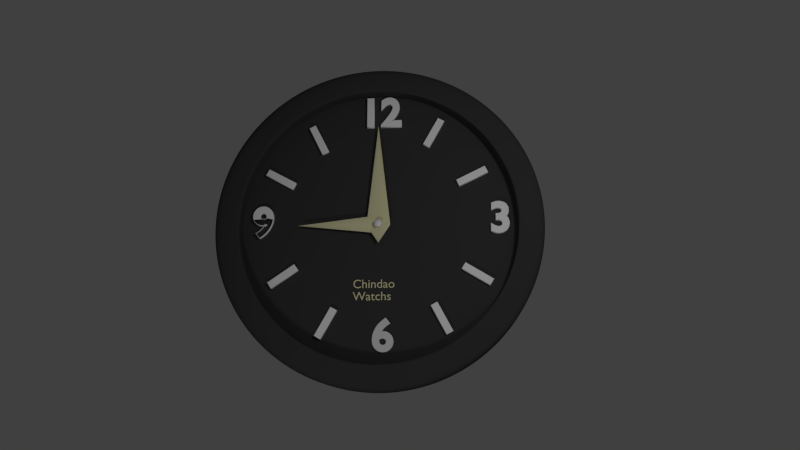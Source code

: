 # Source: Watch.blend  (saved by Blender 2.59.3; exported with 4.5.12 LTS)
import bpy
from mathutils import Matrix  # noqa: F401  (used for matrix-valued properties, if any)

bpy.ops.wm.read_factory_settings(use_empty=True)
scene = bpy.context.scene
scene.name = 'Scene'

# ---- collections
col_collection_1 = bpy.data.collections.new('Collection 1'); scene.collection.children.link(col_collection_1)

# ---- materials (node trees are filled in below, after node groups)
mat_material_001 = bpy.data.materials.new('Material.001')
mat_material_001.alpha_threshold = 0.0
mat_material_001.use_transparent_shadow = False
mat_material_001.diffuse_color = (0.04955, 0.04955, 0.04955, 1.0)
mat_material_001.roughness = 0.5
mat_material_001.line_color = (0.0, 0.0, 0.0, 1.0)
mat_material = bpy.data.materials.new('Material')
mat_material.alpha_threshold = 0.0
mat_material.use_transparent_shadow = False
mat_material.diffuse_color = (1.0, 1.0, 1.0, 1.0)
mat_material.roughness = 0.5
mat_material.line_color = (0.0, 0.0, 0.0, 1.0)
mat_material_003 = bpy.data.materials.new('Material.003')
mat_material_003.alpha_threshold = 0.0
mat_material_003.use_transparent_shadow = False
mat_material_003.diffuse_color = (0.8, 0.7596, 0.4651, 1.0)
mat_material_003.roughness = 0.5
mat_material_003.specular_intensity = 0.5222
mat_material_003.line_color = (0.0, 0.0, 0.0, 1.0)
mat_material_002 = bpy.data.materials.new('Material.002')
mat_material_002.alpha_threshold = 0.0
mat_material_002.use_transparent_shadow = False
mat_material_002.roughness = 0.5
mat_material_002.line_color = (0.0, 0.0, 0.0, 1.0)
mat_material_004 = bpy.data.materials.new('Material.004')
mat_material_004.alpha_threshold = 0.0
mat_material_004.use_transparent_shadow = False
mat_material_004.diffuse_color = (0.6, 0.01559, 0.007946, 1.0)
mat_material_004.roughness = 0.5
mat_material_004.line_color = (0.0, 0.0, 0.0, 1.0)

# ---- material node trees

# ---- world
world_world = bpy.data.worlds.new('World'); scene.world = world_world
world_world.color = (0.05088, 0.05088, 0.05088)
world_world.use_sun_shadow = False
world_world.sun_shadow_jitter_overblur = 0.0
world_world.cycles.sampling_method = 'MANUAL'
world_world.cycles.sample_map_resolution = 256

# ---- cameras
cam_camera = bpy.data.cameras.new('Camera')
cam_camera.clip_end = 100.0
cam_camera.lens = 35.0
cam_camera.ortho_scale = 7.314
cam_camera.dof.focus_distance = 0.0
cam_camera.dof.aperture_fstop = 128.0

# ---- lights
light_lamp_001 = bpy.data.lights.new('Lamp.001', 'AREA')
light_lamp_001.transmission_factor = 0.0
light_lamp_001.cutoff_distance = 30.0
light_lamp_001.energy = 78.54
light_lamp_001.shadow_buffer_clip_start = 1.001
light_lamp_001.shadow_soft_size = 1.0
light_lamp_001.shadow_maximum_resolution = 0.006
light_lamp_001.use_absolute_resolution = True
light_lamp_001.size = 1.0
light_lamp_001.size_y = 1.0
light_lamp_001.cycles.use_multiple_importance_sampling = False
light_lamp = bpy.data.lights.new('Lamp', 'AREA')
light_lamp.transmission_factor = 0.0
light_lamp.cutoff_distance = 30.0
light_lamp.energy = 78.54
light_lamp.shadow_buffer_clip_start = 1.001
light_lamp.shadow_soft_size = 1.0
light_lamp.shadow_maximum_resolution = 0.006
light_lamp.use_absolute_resolution = True
light_lamp.size = 1.0
light_lamp.size_y = 1.0
light_lamp.cycles.use_multiple_importance_sampling = False

# ---- meshes
me_circle = bpy.data.meshes.new('Circle')
me_circle.from_pydata([(0.0, 1.0, 0.0), (0.1951, 0.9808, 0.0), (0.3827, 0.9239, 0.0), (0.5556, 0.8315, 0.0), (0.7071, 0.7071, 0.0), (0.8315, 0.5556, 0.0), (0.9239, 0.3827, 0.0), (0.9808, 0.1951, 0.0), (1.0, 7.55e-08, 0.0), (0.9808, -0.1951, 0.0), (0.9239, -0.3827, 0.0), (0.8315, -0.5556, 0.0), (0.7071, -0.7071, 0.0), (0.5556, -0.8315, 0.0), (0.3827, -0.9239, 0.0), (0.1951, -0.9808, 0.0), (-3.258e-07, -1.0, 0.0), (-0.1951, -0.9808, 0.0), (-0.3827, -0.9239, 0.0), (-0.5556, -0.8315, 0.0), (-0.7071, -0.7071, 0.0), (-0.8315, -0.5556, 0.0), (-0.9239, -0.3827, 0.0), (-0.9808, -0.1951, 0.0), (-1.0, 9.656e-07, 0.0), (-0.9808, 0.1951, 0.0), (-0.9239, 0.3827, 0.0), (-0.8315, 0.5556, 0.0), (-0.7071, 0.7071, 0.0), (-0.5556, 0.8315, 0.0), (-0.3827, 0.9239, 0.0), (-0.1951, 0.9808, 0.0), (-0.1643, 0.8259, 0.0), (-0.3223, 0.778, 0.0), (-0.4678, 0.7002, 0.0), (-0.5955, 0.5955, 0.0), (-0.7002, 0.4678, 0.0), (-0.778, 0.3223, 0.0), (-0.8259, 0.1643, 0.0), (-0.8421, 8.602e-07, 0.0), (-0.8259, -0.1643, 0.0), (-0.778, -0.3223, 0.0), (-0.7002, -0.4678, 0.0), (-0.5955, -0.5955, 0.0), (-0.4678, -0.7002, 0.0), (-0.3223, -0.778, 0.0), (-0.1643, -0.8259, 0.0), (-2.481e-07, -0.8421, 0.0), (0.1643, -0.8259, 0.0), (0.3223, -0.778, 0.0), (0.4678, -0.7002, 0.0), (0.5955, -0.5955, 0.0), (0.7002, -0.4678, 0.0), (0.778, -0.3223, 0.0), (0.8259, -0.1643, 0.0), (0.8421, 1.106e-07, 0.0), (0.8259, 0.1643, 0.0), (0.778, 0.3223, 0.0), (0.7002, 0.4678, 0.0), (0.5955, 0.5955, 0.0), (0.4678, 0.7002, 0.0), (0.3223, 0.778, 0.0), (0.1643, 0.8259, 0.0), (2.632e-08, 0.8421, 0.0), (2.632e-08, 0.8421, -0.08628), (0.1643, 0.8259, -0.08628), (0.3223, 0.778, -0.08628), (0.4678, 0.7002, -0.08628), (0.5955, 0.5955, -0.08628), (0.7002, 0.4678, -0.08628), (0.778, 0.3223, -0.08628), (0.8259, 0.1643, -0.08628), (0.8421, 1.106e-07, -0.08628), (0.8259, -0.1643, -0.08628), (0.778, -0.3223, -0.08628), (0.7002, -0.4678, -0.08628), (0.5955, -0.5955, -0.08628), (0.4678, -0.7002, -0.08628), (0.3223, -0.778, -0.08628), (0.1643, -0.8259, -0.08628), (-2.481e-07, -0.8421, -0.08628), (-0.1643, -0.8259, -0.08628), (-0.3223, -0.778, -0.08628), (-0.4678, -0.7002, -0.08628), (-0.5955, -0.5955, -0.08628), (-0.7002, -0.4678, -0.08628), (-0.778, -0.3223, -0.08628), (-0.8259, -0.1643, -0.08628), (-0.8421, 8.602e-07, -0.08628), (-0.8259, 0.1643, -0.08628), (-0.778, 0.3223, -0.08628), (-0.7002, 0.4678, -0.08628), (-0.5955, 0.5955, -0.08628), (-0.4678, 0.7002, -0.08628), (-0.3223, 0.778, -0.08628), (-0.1643, 0.8259, -0.08628), (0.0, 1.0, -0.2268), (-0.1951, 0.9808, -0.2268), (-0.3827, 0.9239, -0.2268), (-0.5556, 0.8315, -0.2268), (-0.7071, 0.7071, -0.2268), (-0.8315, 0.5556, -0.2268), (-0.9239, 0.3827, -0.2268), (-0.9808, 0.1951, -0.2268), (-1.0, 9.656e-07, -0.2268), (-0.9808, -0.1951, -0.2268), (-0.9239, -0.3827, -0.2268), (-0.8315, -0.5556, -0.2268), (-0.7071, -0.7071, -0.2268), (-0.5556, -0.8315, -0.2268), (-0.3827, -0.9239, -0.2268), (-0.1951, -0.9808, -0.2268), (-3.258e-07, -1.0, -0.2268), (0.1951, -0.9808, -0.2268), (0.3827, -0.9239, -0.2268), (0.5556, -0.8315, -0.2268), (0.7071, -0.7071, -0.2268), (0.8315, -0.5556, -0.2268), (0.9239, -0.3827, -0.2268), (0.9808, -0.1951, -0.2268), (1.0, 7.55e-08, -0.2268), (0.9808, 0.1951, -0.2268), (0.9239, 0.3827, -0.2268), (0.8315, 0.5556, -0.2268), (0.7071, 0.7071, -0.2268), (0.5556, 0.8315, -0.2268), (0.3827, 0.9239, -0.2268), (0.1951, 0.9808, -0.2268), (1.187e-07, 2.85e-07, -0.2268), (2.461e-08, 0.8524, 0.0), (-0.1663, 0.836, 0.0), (-0.3262, 0.7875, 0.0), (-0.4736, 0.7087, 0.0), (-0.6027, 0.6027, 0.0), (-0.7087, 0.4736, 0.0), (-0.7875, 0.3262, 0.0), (-0.836, 0.1663, 0.0), (-0.8524, 8.671e-07, 0.0), (-0.836, -0.1663, 0.0), (-0.7875, -0.3262, 0.0), (-0.7087, -0.4736, 0.0), (-0.6027, -0.6027, 0.0), (-0.4736, -0.7087, 0.0), (-0.3262, -0.7875, 0.0), (-0.1663, -0.836, 0.0), (-2.531e-07, -0.8524, 0.0), (0.1663, -0.836, 0.0), (0.3262, -0.7875, 0.0), (0.4736, -0.7087, 0.0), (0.6027, -0.6027, 0.0), (0.7087, -0.4736, 0.0), (0.7875, -0.3262, 0.0), (0.836, -0.1663, 0.0), (0.8524, 1.083e-07, 0.0), (0.836, 0.1663, 0.0), (0.7875, 0.3262, 0.0), (0.7087, 0.4736, 0.0), (0.6027, 0.6027, 0.0), (0.4736, 0.7087, 0.0), (0.3262, 0.7875, 0.0), (0.1663, 0.836, 0.0), (-0.1951, 0.9808, -0.05311), (0.0, 1.0, -0.05311), (-0.3827, 0.9239, -0.05311), (-0.5556, 0.8315, -0.05311), (-0.7071, 0.7071, -0.05311), (-0.8315, 0.5556, -0.05311), (-0.9239, 0.3827, -0.05311), (-0.9808, 0.1951, -0.05311), (-1.0, 9.656e-07, -0.05311), (-0.9808, -0.1951, -0.05311), (-0.9239, -0.3827, -0.05311), (-0.8315, -0.5556, -0.05311), (-0.7071, -0.7071, -0.05311), (-0.5556, -0.8315, -0.05311), (-0.3827, -0.9239, -0.05311), (-0.1951, -0.9808, -0.05311), (-3.258e-07, -1.0, -0.05311), (0.1951, -0.9808, -0.05311), (0.3827, -0.9239, -0.05311), (0.5556, -0.8315, -0.05311), (0.7071, -0.7071, -0.05311), (0.8315, -0.5556, -0.05311), (0.9239, -0.3827, -0.05311), (0.9808, -0.1951, -0.05311), (1.0, 7.55e-08, -0.05311), (0.9808, 0.1951, -0.05311), (0.9239, 0.3827, -0.05311), (0.8315, 0.5556, -0.05311), (0.7071, 0.7071, -0.05311), (0.5556, 0.8315, -0.05311), (0.3827, 0.9239, -0.05311), (0.1951, 0.9808, -0.05311), (-0.1951, 0.9808, -0.1669), (0.0, 1.0, -0.1669), (-0.3827, 0.9239, -0.1669), (-0.5556, 0.8315, -0.1669), (-0.7071, 0.7071, -0.1669), (-0.8315, 0.5556, -0.1669), (-0.9239, 0.3827, -0.1669), (-0.9808, 0.1951, -0.1669), (-1.0, 9.656e-07, -0.1669), (-0.9808, -0.1951, -0.1669), (-0.9239, -0.3827, -0.1669), (-0.8315, -0.5556, -0.1669), (-0.7071, -0.7071, -0.1669), (-0.5556, -0.8315, -0.1669), (-0.3827, -0.9239, -0.1669), (-0.1951, -0.9808, -0.1669), (-3.258e-07, -1.0, -0.1669), (0.1951, -0.9808, -0.1669), (0.3827, -0.9239, -0.1669), (0.5556, -0.8315, -0.1669), (0.7071, -0.7071, -0.1669), (0.8315, -0.5556, -0.1669), (0.9239, -0.3827, -0.1669), (0.9808, -0.1951, -0.1669), (1.0, 7.55e-08, -0.1669), (0.9808, 0.1951, -0.1669), (0.9239, 0.3827, -0.1669), (0.8315, 0.5556, -0.1669), (0.7071, 0.7071, -0.1669), (0.5556, 0.8315, -0.1669), (0.3827, 0.9239, -0.1669), (0.1951, 0.9808, -0.1669), (0.1643, 0.8259, -0.08185), (2.632e-08, 0.8421, -0.08185), (0.3223, 0.778, -0.08185), (0.4678, 0.7002, -0.08185), (0.5955, 0.5955, -0.08185), (0.7002, 0.4678, -0.08185), (0.778, 0.3223, -0.08185), (0.8259, 0.1643, -0.08185), (0.8421, 1.106e-07, -0.08185), (0.8259, -0.1643, -0.08185), (0.778, -0.3223, -0.08185), (0.7002, -0.4678, -0.08185), (0.5955, -0.5955, -0.08185), (0.4678, -0.7002, -0.08185), (0.3223, -0.778, -0.08185), (0.1643, -0.8259, -0.08185), (-2.481e-07, -0.8421, -0.08185), (-0.1643, -0.8259, -0.08185), (-0.3223, -0.778, -0.08185), (-0.4678, -0.7002, -0.08185), (-0.5955, -0.5955, -0.08185), (-0.7002, -0.4678, -0.08185), (-0.778, -0.3223, -0.08185), (-0.8259, -0.1643, -0.08185), (-0.8421, 8.602e-07, -0.08185), (-0.8259, 0.1643, -0.08185), (-0.778, 0.3223, -0.08185), (-0.7002, 0.4678, -0.08185), (-0.5955, 0.5955, -0.08185), (-0.4678, 0.7002, -0.08185), (-0.3223, 0.778, -0.08185), (-0.1643, 0.8259, -0.08185), (0.1643, 0.8259, -0.02807), (2.632e-08, 0.8421, -0.02807), (0.3223, 0.778, -0.02807), (0.4678, 0.7002, -0.02807), (0.5955, 0.5955, -0.02807), (0.7002, 0.4678, -0.02807), (0.778, 0.3223, -0.02807), (0.8259, 0.1643, -0.02807), (0.8421, 1.106e-07, -0.02807), (0.8259, -0.1643, -0.02807), (0.778, -0.3223, -0.02807), (0.7002, -0.4678, -0.02807), (0.5955, -0.5955, -0.02807), (0.4678, -0.7002, -0.02807), (0.3223, -0.778, -0.02807), (0.1643, -0.8259, -0.02807), (-2.481e-07, -0.8421, -0.02807), (-0.1643, -0.8259, -0.02807), (-0.3223, -0.778, -0.02807), (-0.4678, -0.7002, -0.02807), (-0.5955, -0.5955, -0.02807), (-0.7002, -0.4678, -0.02807), (-0.778, -0.3223, -0.02807), (-0.8259, -0.1643, -0.02807), (-0.8421, 8.602e-07, -0.02807), (-0.8259, 0.1643, -0.02807), (-0.778, 0.3223, -0.02807), (-0.7002, 0.4678, -0.02807), (-0.5955, 0.5955, -0.02807), (-0.4678, 0.7002, -0.02807), (-0.3223, 0.778, -0.02807), (-0.1643, 0.8259, -0.02807)], [], [(127, 128, 96), (126, 128, 127), (126, 125, 128), (124, 128, 125), (124, 123, 128), (123, 122, 128), (122, 121, 128), (121, 120, 128), (119, 128, 120), (118, 128, 119), (118, 117, 128), (116, 128, 117), (116, 115, 128), (115, 114, 128), (114, 113, 128), (113, 112, 128), (111, 128, 112), (111, 110, 128), (110, 109, 128), (109, 108, 128), (108, 107, 128), (107, 106, 128), (106, 105, 128), (105, 104, 128), (104, 103, 128), (103, 102, 128), (102, 101, 128), (101, 100, 128), (99, 128, 100), (99, 98, 128), (98, 97, 128), (96, 128, 97), (63, 129, 130, 32), (129, 0, 31, 130), (30, 131, 130, 31), (131, 33, 32, 130), (29, 132, 131, 30), (132, 34, 33, 131), (28, 133, 132, 29), (133, 35, 34, 132), (27, 134, 133, 28), (134, 36, 35, 133), (26, 135, 134, 27), (135, 37, 36, 134), (25, 136, 135, 26), (136, 38, 37, 135), (24, 137, 136, 25), (137, 39, 38, 136), (23, 138, 137, 24), (138, 40, 39, 137), (22, 139, 138, 23), (139, 41, 40, 138), (21, 140, 139, 22), (140, 42, 41, 139), (20, 141, 140, 21), (141, 43, 42, 140), (19, 142, 141, 20), (142, 44, 43, 141), (18, 143, 142, 19), (143, 45, 44, 142), (17, 144, 143, 18), (144, 46, 45, 143), (16, 145, 144, 17), (145, 47, 46, 144), (15, 146, 145, 16), (146, 48, 47, 145), (14, 147, 146, 15), (147, 49, 48, 146), (13, 148, 147, 14), (148, 50, 49, 147), (12, 149, 148, 13), (149, 51, 50, 148), (11, 150, 149, 12), (150, 52, 51, 149), (10, 151, 150, 11), (151, 53, 52, 150), (9, 152, 151, 10), (152, 54, 53, 151), (8, 153, 152, 9), (153, 55, 54, 152), (7, 154, 153, 8), (154, 56, 55, 153), (6, 155, 154, 7), (155, 57, 56, 154), (5, 156, 155, 6), (156, 58, 57, 155), (4, 157, 156, 5), (157, 59, 58, 156), (3, 158, 157, 4), (158, 60, 59, 157), (2, 159, 158, 3), (159, 61, 60, 158), (1, 160, 159, 2), (160, 62, 61, 159), (0, 129, 160, 1), (129, 63, 62, 160), (0, 162, 161, 31), (31, 161, 163, 30), (30, 163, 164, 29), (29, 164, 165, 28), (28, 165, 166, 27), (27, 166, 167, 26), (26, 167, 168, 25), (25, 168, 169, 24), (24, 169, 170, 23), (23, 170, 171, 22), (22, 171, 172, 21), (21, 172, 173, 20), (20, 173, 174, 19), (19, 174, 175, 18), (18, 175, 176, 17), (17, 176, 177, 16), (16, 177, 178, 15), (15, 178, 179, 14), (14, 179, 180, 13), (13, 180, 181, 12), (12, 181, 182, 11), (11, 182, 183, 10), (10, 183, 184, 9), (9, 184, 185, 8), (8, 185, 186, 7), (7, 186, 187, 6), (6, 187, 188, 5), (5, 188, 189, 4), (4, 189, 190, 3), (3, 190, 191, 2), (2, 191, 192, 1), (162, 0, 1, 192), (162, 194, 193, 161), (194, 96, 97, 193), (161, 193, 195, 163), (193, 97, 98, 195), (163, 195, 196, 164), (195, 98, 99, 196), (164, 196, 197, 165), (196, 99, 100, 197), (165, 197, 198, 166), (197, 100, 101, 198), (166, 198, 199, 167), (198, 101, 102, 199), (167, 199, 200, 168), (199, 102, 103, 200), (168, 200, 201, 169), (200, 103, 104, 201), (169, 201, 202, 170), (201, 104, 105, 202), (170, 202, 203, 171), (202, 105, 106, 203), (171, 203, 204, 172), (203, 106, 107, 204), (172, 204, 205, 173), (204, 107, 108, 205), (173, 205, 206, 174), (205, 108, 109, 206), (174, 206, 207, 175), (206, 109, 110, 207), (175, 207, 208, 176), (207, 110, 111, 208), (176, 208, 209, 177), (208, 111, 112, 209), (177, 209, 210, 178), (209, 112, 113, 210), (178, 210, 211, 179), (210, 113, 114, 211), (179, 211, 212, 180), (211, 114, 115, 212), (180, 212, 213, 181), (212, 115, 116, 213), (181, 213, 214, 182), (213, 116, 117, 214), (182, 214, 215, 183), (214, 117, 118, 215), (183, 215, 216, 184), (215, 118, 119, 216), (184, 216, 217, 185), (216, 119, 120, 217), (185, 217, 218, 186), (217, 120, 121, 218), (186, 218, 219, 187), (218, 121, 122, 219), (187, 219, 220, 188), (219, 122, 123, 220), (188, 220, 221, 189), (220, 123, 124, 221), (189, 221, 222, 190), (221, 124, 125, 222), (190, 222, 223, 191), (222, 125, 126, 223), (191, 223, 224, 192), (223, 126, 127, 224), (96, 194, 224, 127), (194, 162, 192, 224), (226, 64, 65, 225), (225, 65, 66, 227), (227, 66, 67, 228), (228, 67, 68, 229), (229, 68, 69, 230), (230, 69, 70, 231), (231, 70, 71, 232), (232, 71, 72, 233), (233, 72, 73, 234), (234, 73, 74, 235), (235, 74, 75, 236), (236, 75, 76, 237), (237, 76, 77, 238), (238, 77, 78, 239), (239, 78, 79, 240), (240, 79, 80, 241), (241, 80, 81, 242), (242, 81, 82, 243), (243, 82, 83, 244), (244, 83, 84, 245), (245, 84, 85, 246), (246, 85, 86, 247), (247, 86, 87, 248), (248, 87, 88, 249), (249, 88, 89, 250), (250, 89, 90, 251), (251, 90, 91, 252), (252, 91, 92, 253), (253, 92, 93, 254), (254, 93, 94, 255), (255, 94, 95, 256), (256, 95, 64, 226), (63, 258, 257, 62), (258, 226, 225, 257), (62, 257, 259, 61), (257, 225, 227, 259), (61, 259, 260, 60), (259, 227, 228, 260), (60, 260, 261, 59), (260, 228, 229, 261), (59, 261, 262, 58), (261, 229, 230, 262), (58, 262, 263, 57), (262, 230, 231, 263), (57, 263, 264, 56), (263, 231, 232, 264), (56, 264, 265, 55), (264, 232, 233, 265), (55, 265, 266, 54), (265, 233, 234, 266), (54, 266, 267, 53), (266, 234, 235, 267), (53, 267, 268, 52), (267, 235, 236, 268), (52, 268, 269, 51), (268, 236, 237, 269), (51, 269, 270, 50), (269, 237, 238, 270), (50, 270, 271, 49), (270, 238, 239, 271), (49, 271, 272, 48), (271, 239, 240, 272), (48, 272, 273, 47), (272, 240, 241, 273), (47, 273, 274, 46), (273, 241, 242, 274), (46, 274, 275, 45), (274, 242, 243, 275), (45, 275, 276, 44), (275, 243, 244, 276), (44, 276, 277, 43), (276, 244, 245, 277), (43, 277, 278, 42), (277, 245, 246, 278), (42, 278, 279, 41), (278, 246, 247, 279), (41, 279, 280, 40), (279, 247, 248, 280), (40, 280, 281, 39), (280, 248, 249, 281), (39, 281, 282, 38), (281, 249, 250, 282), (38, 282, 283, 37), (282, 250, 251, 283), (37, 283, 284, 36), (283, 251, 252, 284), (36, 284, 285, 35), (284, 252, 253, 285), (35, 285, 286, 34), (285, 253, 254, 286), (34, 286, 287, 33), (286, 254, 255, 287), (33, 287, 288, 32), (287, 255, 256, 288), (32, 288, 258, 63), (288, 256, 226, 258)])
me_circle.polygons.foreach_set('use_smooth', [True] * 288)
me_circle.materials.append(mat_material_001)
me_circle.use_remesh_preserve_volume = False
me_circle.use_remesh_preserve_attributes = False
me_circle.use_mirror_vertex_groups = False
me_circle.update()
me_circle_001 = bpy.data.meshes.new('Circle.001')
me_circle_001.from_pydata([(9.535e-08, 3.297e-07, -0.08628), (-0.1643, 0.8259, -0.08628), (-0.3223, 0.778, -0.08628), (-0.4678, 0.7002, -0.08628), (-0.5955, 0.5955, -0.08628), (-0.7002, 0.4678, -0.08628), (-0.778, 0.3223, -0.08628), (-0.8259, 0.1643, -0.08628), (-0.8421, 8.602e-07, -0.08628), (-0.8259, -0.1643, -0.08628), (-0.778, -0.3223, -0.08628), (-0.7002, -0.4678, -0.08628), (-0.5955, -0.5955, -0.08628), (-0.4678, -0.7002, -0.08628), (-0.3223, -0.778, -0.08628), (-0.1643, -0.8259, -0.08628), (-2.481e-07, -0.8421, -0.08628), (0.1643, -0.8259, -0.08628), (0.3223, -0.778, -0.08628), (0.4678, -0.7002, -0.08628), (0.5955, -0.5955, -0.08628), (0.7002, -0.4678, -0.08628), (0.778, -0.3223, -0.08628), (0.8259, -0.1643, -0.08628), (0.8421, 1.106e-07, -0.08628), (0.8259, 0.1643, -0.08628), (0.778, 0.3223, -0.08628), (0.7002, 0.4678, -0.08628), (0.5955, 0.5955, -0.08628), (0.4678, 0.7002, -0.08628), (0.3223, 0.778, -0.08628), (0.1643, 0.8259, -0.08628), (2.632e-08, 0.8421, -0.08628)], [], [(32, 0, 31), (31, 0, 30), (30, 0, 29), (29, 0, 28), (28, 0, 27), (27, 0, 26), (26, 0, 25), (25, 0, 24), (24, 0, 23), (23, 0, 22), (22, 0, 21), (21, 0, 20), (20, 0, 19), (19, 0, 18), (18, 0, 17), (17, 0, 16), (16, 0, 15), (15, 0, 14), (14, 0, 13), (13, 0, 12), (12, 0, 11), (11, 0, 10), (10, 0, 9), (9, 0, 8), (8, 0, 7), (7, 0, 6), (6, 0, 5), (5, 0, 4), (4, 0, 3), (3, 0, 2), (2, 0, 1), (1, 0, 32)])
me_circle_001.polygons.foreach_set('use_smooth', [True] * 32)
me_circle_001.materials.append(mat_material_001)
me_circle_001.materials.append(mat_material)
me_circle_001.use_remesh_preserve_volume = False
me_circle_001.use_remesh_preserve_attributes = False
me_circle_001.use_mirror_vertex_groups = False
me_circle_001.update()
me_cylinder_001 = bpy.data.meshes.new('Cylinder.001')
me_cylinder_001.from_pydata([(-0.1951, 0.9808, 0.5899), (-0.3827, 0.9239, 0.5899), (-0.5556, 0.8315, 0.5899), (-0.7071, 0.7071, 0.5899), (-0.8315, 0.5556, 0.5899), (-0.9239, 0.3827, 0.5899), (-0.9808, 0.1951, 0.5899), (-1.0, -3.065e-06, 0.5899), (-0.9808, -0.1951, 0.5899), (-0.9239, -0.3827, 0.5899), (-0.8315, -0.5556, 0.5899), (-0.7071, -0.7071, 0.5899), (-0.5556, -0.8315, 0.5899), (-0.3827, -0.9239, 0.5899), (-0.1951, -0.9808, 0.5899), (6.723e-07, -1.0, 0.5899), (0.1951, -0.9808, 0.5899), (0.3827, -0.9239, 0.5899), (0.5556, -0.8315, 0.5899), (0.7071, -0.7071, 0.5899), (0.8315, -0.5556, 0.5899), (0.9239, -0.3827, 0.5899), (0.9808, -0.1951, 0.5899), (1.0, -1.769e-06, 0.5899), (0.9808, 0.1951, 0.5899), (0.9239, 0.3827, 0.5899), (0.8315, 0.5556, 0.5899), (0.7071, 0.7071, 0.5899), (0.5556, 0.8315, 0.5899), (0.3827, 0.9239, 0.5899), (1.276e-06, 1.0, 0.5899), (0.1951, 0.9808, 0.5899), (-0.1951, 0.9808, 0.8333), (-0.3827, 0.9239, 0.8333), (-0.5556, 0.8315, 0.8333), (-0.7071, 0.7071, 0.8333), (-0.8315, 0.5556, 0.8333), (-0.9239, 0.3827, 0.8333), (-0.9808, 0.1951, 0.8333), (-1.0, -3.682e-06, 0.8333), (-0.9808, -0.1951, 0.8333), (-0.9239, -0.3827, 0.8333), (-0.8315, -0.5556, 0.8333), (-0.7071, -0.7071, 0.8333), (-0.5556, -0.8315, 0.8333), (-0.3827, -0.9239, 0.8333), (-0.1951, -0.9808, 0.8333), (8.252e-07, -1.0, 0.8333), (0.1951, -0.9808, 0.8333), (0.3827, -0.9239, 0.8333), (0.5556, -0.8315, 0.8333), (0.7071, -0.7071, 0.8333), (0.8315, -0.5556, 0.8333), (0.9239, -0.3827, 0.8333), (0.9808, -0.1951, 0.8333), (1.0, -2.052e-06, 0.8333), (0.9808, 0.1951, 0.8333), (0.9239, 0.3827, 0.8333), (0.8315, 0.5556, 0.8333), (0.7071, 0.7071, 0.8333), (0.5556, 0.8315, 0.8333), (0.3827, 0.9239, 0.8333), (1.472e-06, 1.0, 0.8333), (0.1951, 0.9808, 0.8333)], [], [(0, 32, 62, 30), (32, 0, 1, 33), (2, 34, 33, 1), (3, 35, 34, 2), (4, 36, 35, 3), (5, 37, 36, 4), (6, 38, 37, 5), (7, 39, 38, 6), (8, 40, 39, 7), (9, 41, 40, 8), (10, 42, 41, 9), (11, 43, 42, 10), (12, 44, 43, 11), (13, 45, 44, 12), (14, 46, 45, 13), (15, 47, 46, 14), (16, 48, 47, 15), (17, 49, 48, 16), (18, 50, 49, 17), (19, 51, 50, 18), (20, 52, 51, 19), (21, 53, 52, 20), (22, 54, 53, 21), (23, 55, 54, 22), (24, 56, 55, 23), (25, 57, 56, 24), (26, 58, 57, 25), (27, 59, 58, 26), (28, 60, 59, 27), (29, 61, 60, 28), (31, 63, 61, 29), (30, 62, 63, 31)])
me_cylinder_001.polygons.foreach_set('use_smooth', [True] * 32)
me_cylinder_001.materials.append(mat_material_004)
me_cylinder_001.use_remesh_preserve_volume = False
me_cylinder_001.use_remesh_preserve_attributes = False
me_cylinder_001.use_mirror_vertex_groups = False
me_cylinder_001.update()
me_plane_001 = bpy.data.meshes.new('Plane.001')
me_plane_001.from_pydata([(1.0, -2.833, 0.0), (1.0, -3.062, 0.0), (-1.0, -3.062, 0.0), (-1.0, -2.833, 0.0), (-1.192e-07, -4.577, 0.0), (1.192e-07, 5.964, 0.0), (1.0, -2.857, 0.0), (-1.0, -2.857, 0.0), (9.413e-08, 4.855, 0.2169), (1.0, -3.058, 0.0), (-1.0, -3.058, 0.0), (-1.15e-07, -4.392, 0.2169)], [], [(6, 0, 5, 8), (3, 7, 8, 5), (8, 11, 9, 6), (11, 4, 1, 9), (7, 10, 11, 8), (10, 2, 4, 11)])
me_plane_001.polygons.foreach_set('use_smooth', [True] * 6)
me_plane_001.materials.append(mat_material_003)
me_plane_001.use_remesh_preserve_volume = False
me_plane_001.use_remesh_preserve_attributes = False
me_plane_001.use_mirror_vertex_groups = False
me_plane_001.update()
me_cylinder = bpy.data.meshes.new('Cylinder')
me_cylinder.from_pydata([(0.0, 1.0, -1.0), (0.1951, 0.9808, -1.0), (0.3827, 0.9239, -1.0), (0.5556, 0.8315, -1.0), (0.7071, 0.7071, -1.0), (0.8315, 0.5556, -1.0), (0.9239, 0.3827, -1.0), (0.9808, 0.1951, -1.0), (1.0, 7.55e-08, -1.0), (0.9808, -0.1951, -1.0), (0.9239, -0.3827, -1.0), (0.8315, -0.5556, -1.0), (0.7071, -0.7071, -1.0), (0.5556, -0.8315, -1.0), (0.3827, -0.9239, -1.0), (0.1951, -0.9808, -1.0), (-3.258e-07, -1.0, -1.0), (-0.1951, -0.9808, -1.0), (-0.3827, -0.9239, -1.0), (-0.5556, -0.8315, -1.0), (-0.7071, -0.7071, -1.0), (-0.8315, -0.5556, -1.0), (-0.9239, -0.3827, -1.0), (-0.9808, -0.1951, -1.0), (-1.0, 9.656e-07, -1.0), (-0.9808, 0.1951, -1.0), (-0.9239, 0.3827, -1.0), (-0.8315, 0.5556, -1.0), (-0.7071, 0.7071, -1.0), (-0.5556, 0.8315, -1.0), (-0.3827, 0.9239, -1.0), (-0.1951, 0.9808, -1.0), (1.605e-06, 1.0, 1.0), (0.1951, 0.9808, 1.0), (0.3827, 0.9239, 1.0), (0.5556, 0.8315, 1.0), (0.7071, 0.7071, 1.0), (0.8315, 0.5556, 1.0), (0.9239, 0.3827, 1.0), (0.9808, 0.1951, 1.0), (1.0, -2.245e-06, 1.0), (0.9808, -0.1951, 1.0), (0.9239, -0.3827, 1.0), (0.8315, -0.5556, 1.0), (0.7071, -0.7071, 1.0), (0.5556, -0.8315, 1.0), (0.3827, -0.9239, 1.0), (0.1951, -0.9808, 1.0), (9.298e-07, -1.0, 1.0), (-0.1951, -0.9808, 1.0), (-0.3827, -0.9239, 1.0), (-0.5556, -0.8315, 1.0), (-0.7071, -0.7071, 1.0), (-0.8315, -0.5556, 1.0), (-0.9239, -0.3827, 1.0), (-0.9808, -0.1951, 1.0), (-1.0, -4.105e-06, 1.0), (-0.9808, 0.1951, 1.0), (-0.9239, 0.3827, 1.0), (-0.8315, 0.5556, 1.0), (-0.7071, 0.7071, 1.0), (-0.5556, 0.8315, 1.0), (-0.3827, 0.9239, 1.0), (-0.1951, 0.9808, 1.0), (0.0, 0.0, -1.0), (0.0, 0.0, 1.0), (0.1951, 0.9808, 0.8333), (1.472e-06, 1.0, 0.8333), (0.3827, 0.9239, 0.8333), (0.5556, 0.8315, 0.8333), (0.7071, 0.7071, 0.8333), (0.8315, 0.5556, 0.8333), (0.9239, 0.3827, 0.8333), (0.9808, 0.1951, 0.8333), (1.0, -2.052e-06, 0.8333), (0.9808, -0.1951, 0.8333), (0.9239, -0.3827, 0.8333), (0.8315, -0.5556, 0.8333), (0.7071, -0.7071, 0.8333), (0.5556, -0.8315, 0.8333), (0.3827, -0.9239, 0.8333), (0.1951, -0.9808, 0.8333), (8.252e-07, -1.0, 0.8333), (-0.1951, -0.9808, 0.8333), (-0.3827, -0.9239, 0.8333), (-0.5556, -0.8315, 0.8333), (-0.7071, -0.7071, 0.8333), (-0.8315, -0.5556, 0.8333), (-0.9239, -0.3827, 0.8333), (-0.9808, -0.1951, 0.8333), (-1.0, -3.682e-06, 0.8333), (-0.9808, 0.1951, 0.8333), (-0.9239, 0.3827, 0.8333), (-0.8315, 0.5556, 0.8333), (-0.7071, 0.7071, 0.8333), (-0.5556, 0.8315, 0.8333), (-0.3827, 0.9239, 0.8333), (-0.1951, 0.9808, 0.8333), (0.1951, 0.9808, 0.5899), (1.276e-06, 1.0, 0.5899), (0.3827, 0.9239, 0.5899), (0.5556, 0.8315, 0.5899), (0.7071, 0.7071, 0.5899), (0.8315, 0.5556, 0.5899), (0.9239, 0.3827, 0.5899), (0.9808, 0.1951, 0.5899), (1.0, -1.769e-06, 0.5899), (0.9808, -0.1951, 0.5899), (0.9239, -0.3827, 0.5899), (0.8315, -0.5556, 0.5899), (0.7071, -0.7071, 0.5899), (0.5556, -0.8315, 0.5899), (0.3827, -0.9239, 0.5899), (0.1951, -0.9808, 0.5899), (6.723e-07, -1.0, 0.5899), (-0.1951, -0.9808, 0.5899), (-0.3827, -0.9239, 0.5899), (-0.5556, -0.8315, 0.5899), (-0.7071, -0.7071, 0.5899), (-0.8315, -0.5556, 0.5899), (-0.9239, -0.3827, 0.5899), (-0.9808, -0.1951, 0.5899), (-1.0, -3.065e-06, 0.5899), (-0.9808, 0.1951, 0.5899), (-0.9239, 0.3827, 0.5899), (-0.8315, 0.5556, 0.5899), (-0.7071, 0.7071, 0.5899), (-0.5556, 0.8315, 0.5899), (-0.3827, 0.9239, 0.5899), (-0.1951, 0.9808, 0.5899)], [], [(64, 0, 1), (65, 33, 32), (64, 1, 2), (65, 34, 33), (64, 2, 3), (65, 35, 34), (64, 3, 4), (65, 36, 35), (64, 4, 5), (65, 37, 36), (64, 5, 6), (65, 38, 37), (64, 6, 7), (65, 39, 38), (64, 7, 8), (65, 40, 39), (64, 8, 9), (65, 41, 40), (64, 9, 10), (65, 42, 41), (64, 10, 11), (65, 43, 42), (64, 11, 12), (65, 44, 43), (64, 12, 13), (65, 45, 44), (64, 13, 14), (65, 46, 45), (64, 14, 15), (65, 47, 46), (64, 15, 16), (65, 48, 47), (64, 16, 17), (65, 49, 48), (64, 17, 18), (65, 50, 49), (64, 18, 19), (65, 51, 50), (64, 19, 20), (65, 52, 51), (64, 20, 21), (65, 53, 52), (64, 21, 22), (65, 54, 53), (64, 22, 23), (65, 55, 54), (64, 23, 24), (65, 56, 55), (64, 24, 25), (65, 57, 56), (64, 25, 26), (65, 58, 57), (64, 26, 27), (65, 59, 58), (64, 27, 28), (65, 60, 59), (64, 28, 29), (65, 61, 60), (64, 29, 30), (65, 62, 61), (64, 30, 31), (65, 63, 62), (31, 0, 64), (65, 32, 63), (67, 32, 33, 66), (66, 33, 34, 68), (68, 34, 35, 69), (69, 35, 36, 70), (70, 36, 37, 71), (71, 37, 38, 72), (72, 38, 39, 73), (73, 39, 40, 74), (74, 40, 41, 75), (75, 41, 42, 76), (76, 42, 43, 77), (77, 43, 44, 78), (78, 44, 45, 79), (79, 45, 46, 80), (80, 46, 47, 81), (81, 47, 48, 82), (82, 48, 49, 83), (83, 49, 50, 84), (84, 50, 51, 85), (85, 51, 52, 86), (86, 52, 53, 87), (87, 53, 54, 88), (88, 54, 55, 89), (89, 55, 56, 90), (90, 56, 57, 91), (91, 57, 58, 92), (92, 58, 59, 93), (93, 59, 60, 94), (94, 60, 61, 95), (95, 61, 62, 96), (96, 62, 63, 97), (32, 67, 97, 63), (0, 99, 98, 1), (1, 98, 100, 2), (2, 100, 101, 3), (3, 101, 102, 4), (4, 102, 103, 5), (5, 103, 104, 6), (6, 104, 105, 7), (7, 105, 106, 8), (8, 106, 107, 9), (9, 107, 108, 10), (10, 108, 109, 11), (11, 109, 110, 12), (12, 110, 111, 13), (13, 111, 112, 14), (14, 112, 113, 15), (15, 113, 114, 16), (16, 114, 115, 17), (17, 115, 116, 18), (18, 116, 117, 19), (19, 117, 118, 20), (20, 118, 119, 21), (21, 119, 120, 22), (22, 120, 121, 23), (23, 121, 122, 24), (24, 122, 123, 25), (25, 123, 124, 26), (26, 124, 125, 27), (27, 125, 126, 28), (28, 126, 127, 29), (29, 127, 128, 30), (30, 128, 129, 31), (99, 0, 31, 129)])
me_cylinder.polygons.foreach_set('use_smooth', [True] * 128)
me_cylinder.materials.append(mat_material)
me_cylinder.use_remesh_preserve_volume = False
me_cylinder.use_remesh_preserve_attributes = False
me_cylinder.use_mirror_vertex_groups = False
me_cylinder.update()
me_plane = bpy.data.meshes.new('Plane')
me_plane.from_pydata([(1.0, -2.833, 0.0), (1.0, -3.062, 0.0), (-1.0, -3.062, 0.0), (-1.0, -2.833, 0.0), (-1.192e-07, -4.577, 0.0), (1.192e-07, 5.964, 0.0), (1.0, -2.857, 0.0), (-1.0, -2.857, 0.0), (9.413e-08, 4.855, 0.2169), (1.0, -3.058, 0.0), (-1.0, -3.058, 0.0), (-1.15e-07, -4.392, 0.2169)], [], [(6, 0, 5, 8), (3, 7, 8, 5), (8, 11, 9, 6), (11, 4, 1, 9), (7, 10, 11, 8), (10, 2, 4, 11)])
me_plane.polygons.foreach_set('use_smooth', [True] * 6)
me_plane.materials.append(mat_material_003)
me_plane.use_remesh_preserve_volume = False
me_plane.use_remesh_preserve_attributes = False
me_plane.use_mirror_vertex_groups = False
me_plane.update()

# ---- curves / text
txt_text_020 = bpy.data.curves.new('Text.020', 'FONT')
txt_text_020.dimensions = '2D'
txt_text_020.body = '->'
txt_text_020.use_path_clamp = True
txt_text_020.bevel_resolution = 0
txt_text_020.offset = 0.005
txt_text_020.extrude = 0.02
txt_text_019 = bpy.data.curves.new('Text.019', 'FONT')
txt_text_019.dimensions = '2D'
txt_text_019.body = '->'
txt_text_019.use_path_clamp = True
txt_text_019.bevel_resolution = 0
txt_text_019.offset = 0.005
txt_text_019.extrude = 0.02
txt_text_018 = bpy.data.curves.new('Text.018', 'FONT')
txt_text_018.dimensions = '2D'
txt_text_018.body = 'Rotate Empty around z axis\nto rotate clockwise\n'
txt_text_018.use_path_clamp = True
txt_text_018.bevel_resolution = 0
txt_text_018.offset = 0.02
txt_text_018.extrude = 0.04
txt_text_018.bevel_depth = 0.0004
txt_text_017 = bpy.data.curves.new('Text.017', 'FONT')
txt_text_017.dimensions = '2D'
txt_text_017.body = 'I'
txt_text_017.materials.append(mat_material)
txt_text_017.use_path_clamp = True
txt_text_017.bevel_resolution = 1
txt_text_017.offset = 0.026
txt_text_017.extrude = 0.078
txt_text_017.bevel_depth = 0.013
txt_text_016 = bpy.data.curves.new('Text.016', 'FONT')
txt_text_016.dimensions = '2D'
txt_text_016.body = 'I'
txt_text_016.materials.append(mat_material)
txt_text_016.use_path_clamp = True
txt_text_016.bevel_resolution = 1
txt_text_016.offset = 0.026
txt_text_016.extrude = 0.078
txt_text_016.bevel_depth = 0.013
txt_text_015 = bpy.data.curves.new('Text.015', 'FONT')
txt_text_015.dimensions = '2D'
txt_text_015.body = 'I'
txt_text_015.materials.append(mat_material)
txt_text_015.use_path_clamp = True
txt_text_015.bevel_resolution = 1
txt_text_015.offset = 0.026
txt_text_015.extrude = 0.078
txt_text_015.bevel_depth = 0.013
txt_text_014 = bpy.data.curves.new('Text.014', 'FONT')
txt_text_014.dimensions = '2D'
txt_text_014.body = 'I'
txt_text_014.materials.append(mat_material)
txt_text_014.use_path_clamp = True
txt_text_014.bevel_resolution = 1
txt_text_014.offset = 0.026
txt_text_014.extrude = 0.078
txt_text_014.bevel_depth = 0.013
txt_text_013 = bpy.data.curves.new('Text.013', 'FONT')
txt_text_013.dimensions = '2D'
txt_text_013.body = 'I'
txt_text_013.materials.append(mat_material)
txt_text_013.use_path_clamp = True
txt_text_013.bevel_resolution = 1
txt_text_013.offset = 0.026
txt_text_013.extrude = 0.078
txt_text_013.bevel_depth = 0.013
txt_text_012 = bpy.data.curves.new('Text.012', 'FONT')
txt_text_012.dimensions = '2D'
txt_text_012.body = 'I'
txt_text_012.materials.append(mat_material)
txt_text_012.use_path_clamp = True
txt_text_012.bevel_resolution = 1
txt_text_012.offset = 0.026
txt_text_012.extrude = 0.078
txt_text_012.bevel_depth = 0.013
txt_text_011 = bpy.data.curves.new('Text.011', 'FONT')
txt_text_011.dimensions = '2D'
txt_text_011.body = 'I'
txt_text_011.materials.append(mat_material)
txt_text_011.use_path_clamp = True
txt_text_011.bevel_resolution = 1
txt_text_011.offset = 0.026
txt_text_011.extrude = 0.078
txt_text_011.bevel_depth = 0.013
txt_text_010 = bpy.data.curves.new('Text.010', 'FONT')
txt_text_010.dimensions = '2D'
txt_text_010.body = 'I'
txt_text_010.materials.append(mat_material)
txt_text_010.use_path_clamp = True
txt_text_010.bevel_resolution = 1
txt_text_010.offset = 0.026
txt_text_010.extrude = 0.078
txt_text_010.bevel_depth = 0.013
txt_text_009 = bpy.data.curves.new('Text.009', 'FONT')
txt_text_009.dimensions = '2D'
txt_text_009.body = 'What you thought?\nThat you will get\noriginal brand?'
txt_text_009.materials.append(mat_material_003)
txt_text_009.use_path_clamp = True
txt_text_009.bevel_resolution = 1
txt_text_009.offset = -0.008
txt_text_009.extrude = 0.08
txt_text_009.bevel_depth = 0.0096
txt_text_008 = bpy.data.curves.new('Text.008', 'FONT')
txt_text_008.dimensions = '2D'
txt_text_008.body = 'MADE IN CHINA'
txt_text_008.materials.append(mat_material_003)
txt_text_008.use_path_clamp = True
txt_text_008.bevel_resolution = 1
txt_text_008.offset = -0.008
txt_text_008.extrude = 0.08
txt_text_008.bevel_depth = 0.0096
txt_text_007 = bpy.data.curves.new('Text.007', 'FONT')
txt_text_007.dimensions = '2D'
txt_text_007.body = 'Chindao \nWatchs'
txt_text_007.materials.append(mat_material_003)
txt_text_007.use_path_clamp = True
txt_text_007.bevel_resolution = 1
txt_text_007.offset = -0.008
txt_text_007.extrude = 0.08
txt_text_007.bevel_depth = 0.0096
txt_text_006 = bpy.data.curves.new('Text.006', 'FONT')
txt_text_006.dimensions = '2D'
txt_text_006.body = '9'
txt_text_006.materials.append(mat_material)
txt_text_006.use_path_clamp = True
txt_text_006.bevel_resolution = 1
txt_text_006.offset = 0.026
txt_text_006.extrude = 0.078
txt_text_006.bevel_depth = 0.013
txt_text_005 = bpy.data.curves.new('Text.005', 'FONT')
txt_text_005.dimensions = '2D'
txt_text_005.body = '6'
txt_text_005.materials.append(mat_material_002)
txt_text_005.use_path_clamp = True
txt_text_005.bevel_resolution = 1
txt_text_005.offset = 0.026
txt_text_005.extrude = 0.078
txt_text_005.bevel_depth = 0.013
txt_text_004 = bpy.data.curves.new('Text.004', 'FONT')
txt_text_004.dimensions = '2D'
txt_text_004.body = '3'
txt_text_004.materials.append(mat_material)
txt_text_004.use_path_clamp = True
txt_text_004.bevel_resolution = 1
txt_text_004.offset = 0.026
txt_text_004.extrude = 0.078
txt_text_004.bevel_depth = 0.013
txt_text = bpy.data.curves.new('Text', 'FONT')
txt_text.dimensions = '2D'
txt_text.body = '12'
txt_text.materials.append(mat_material)
txt_text.use_path_clamp = True
txt_text.bevel_resolution = 1
txt_text.offset = 0.026
txt_text.extrude = 0.078
txt_text.bevel_depth = 0.013

# ---- objects
ob_text_017 = bpy.data.objects.new('Text.017', txt_text_020)
ob_text_016 = bpy.data.objects.new('Text.016', txt_text_019)
ob_text_015 = bpy.data.objects.new('Text.015', txt_text_018)
ob_lamp_001 = bpy.data.objects.new('Lamp.001', light_lamp_001)
ob_empty_001 = bpy.data.objects.new('Empty.001', None)
ob_empty = bpy.data.objects.new('Empty', None)
ob_circle = bpy.data.objects.new('Circle', me_circle)
ob_circle_001 = bpy.data.objects.new('Circle.001', me_circle_001)
ob_text_014 = bpy.data.objects.new('Text.014', txt_text_017)
ob_text_013 = bpy.data.objects.new('Text.013', txt_text_016)
ob_text_012 = bpy.data.objects.new('Text.012', txt_text_015)
ob_text_011 = bpy.data.objects.new('Text.011', txt_text_014)
ob_text_010 = bpy.data.objects.new('Text.010', txt_text_013)
ob_text_009 = bpy.data.objects.new('Text.009', txt_text_012)
ob_text_008 = bpy.data.objects.new('Text.008', txt_text_011)
ob_text_007 = bpy.data.objects.new('Text.007', txt_text_010)
ob_text_006 = bpy.data.objects.new('Text.006', txt_text_009)
ob_text_005 = bpy.data.objects.new('Text.005', txt_text_008)
ob_text_004 = bpy.data.objects.new('Text.004', txt_text_007)
ob_text_003 = bpy.data.objects.new('Text.003', txt_text_006)
ob_text_002 = bpy.data.objects.new('Text.002', txt_text_005)
ob_text_001 = bpy.data.objects.new('Text.001', txt_text_004)
ob_text = bpy.data.objects.new('Text', txt_text)
ob_cylinder_001 = bpy.data.objects.new('Cylinder.001', me_cylinder_001)
ob_plane_001 = bpy.data.objects.new('Plane.001', me_plane_001)
ob_cylinder = bpy.data.objects.new('Cylinder', me_cylinder)
ob_plane = bpy.data.objects.new('Plane', me_plane)
ob_lamp = bpy.data.objects.new('Lamp', light_lamp)
ob_camera = bpy.data.objects.new('Camera', cam_camera)

# ---- transforms, parenting, visibility, modifiers, constraints
ob_text_017.location = (-0.1714, 8.255, 0.403)
ob_text_017.rotation_euler = (0.0, 0.0, -1.137)
ob_text_017.scale = (1.672, 1.672, 1.672)
ob_text_017.lineart.crease_threshold = 0.0
ob_text_016.location = (-0.7889, 8.689, 0.403)
ob_text_016.rotation_euler = (0.0, -0.0, -1.984)
ob_text_016.scale = (1.672, 1.672, 1.672)
ob_text_016.lineart.crease_threshold = 0.0
ob_text_015.location = (-6.213, 9.867, 0.9007)
ob_text_015.rotation_euler = (1.571, -0.0, 0.0)
ob_text_015.scale = (1.253, 1.253, 1.253)
ob_text_015.lineart.crease_threshold = 0.0
ob_lamp_001.location = (-1.789, -7.983, 5.904)
ob_lamp_001.rotation_euler = (0.6503, 0.05522, -0.4482)
ob_lamp_001.lock_rotations_4d = False
ob_lamp_001.empty_display_type = 'ARROWS'
ob_lamp_001.color = (0.0, 0.0, 0.0, 0.0)
ob_lamp_001.lineart.crease_threshold = 0.0
ob_empty_001.location = (1.306, 6.379, 0.1173)
ob_empty_001.empty_image_offset = (0.0, 0.0)
ob_empty_001.lineart.crease_threshold = 0.0
ob_empty.location = (-1.646, 6.379, 0.1173)
ob_empty.empty_image_offset = (0.0, 0.0)
ob_empty.lineart.crease_threshold = 0.0
ob_circle.location = (0.0, 0.0, 0.0)
ob_circle.scale = (2.883, 2.883, 2.883)
ob_circle.lineart.crease_threshold = 0.0
_m = ob_circle.modifiers.new('Subsurf', 'SUBSURF')
_m.uv_smooth = 'PRESERVE_CORNERS'
_m.quality = 2
_m.levels = 2
_m.show_only_control_edges = False
ob_circle_001.parent = ob_circle
ob_circle_001.matrix_parent_inverse = Matrix(((0.3468, 0.0, 0.0, 0.0), (0.0, 0.3468, 0.0, 0.0), (0.0, 0.0, 0.3468, 0.0), (0.0, 0.0, 0.0, 1.0)))
ob_circle_001.location = (0.0, 0.0, 0.0)
ob_circle_001.scale = (2.883, 2.883, 2.883)
ob_circle_001.lineart.crease_threshold = 0.0
_m = ob_circle_001.modifiers.new('Subsurf', 'SUBSURF')
_m.uv_smooth = 'PRESERVE_CORNERS'
_m.quality = 2
_m.levels = 2
_m.show_only_control_edges = False
ob_text_014.parent = ob_circle
ob_text_014.matrix_parent_inverse = Matrix(((0.3468, 0.0, 0.0, 0.0), (0.0, 0.3468, 0.0, 0.0), (0.0, 0.0, 0.3468, 0.0), (0.0, 0.0, 0.0, 1.0)))
ob_text_014.location = (-1.924, -0.9534, -0.2483)
ob_text_014.rotation_euler = (0.0, -0.0, -7.258)
ob_text_014.scale = (0.7416, 0.7416, 0.7416)
ob_text_014.lineart.crease_threshold = 0.0
ob_text_013.parent = ob_circle
ob_text_013.matrix_parent_inverse = Matrix(((0.3468, 0.0, 0.0, 0.0), (0.0, 0.3468, 0.0, 0.0), (0.0, 0.0, 0.3468, 0.0), (0.0, 0.0, 0.0, 1.0)))
ob_text_013.location = (-1.106, -1.879, -0.2488)
ob_text_013.rotation_euler = (0.0, -0.0, -6.797)
ob_text_013.scale = (0.7416, 0.7416, 0.7416)
ob_text_013.lineart.crease_threshold = 0.0
ob_text_012.parent = ob_circle
ob_text_012.matrix_parent_inverse = Matrix(((0.3468, 0.0, 0.0, 0.0), (0.0, 0.3468, 0.0, 0.0), (0.0, 0.0, 0.3468, 0.0), (0.0, 0.0, 0.0, 1.0)))
ob_text_012.location = (1.114, -1.911, -0.2491)
ob_text_012.rotation_euler = (0.0, -0.0, -5.797)
ob_text_012.scale = (0.7416, 0.7416, 0.7416)
ob_text_012.lineart.crease_threshold = 0.0
ob_text_011.parent = ob_circle
ob_text_011.matrix_parent_inverse = Matrix(((0.3468, 0.0, 0.0, 0.0), (0.0, 0.3468, 0.0, 0.0), (0.0, 0.0, 0.3468, 0.0), (0.0, 0.0, 0.0, 1.0)))
ob_text_011.location = (1.867, -1.108, -0.2491)
ob_text_011.rotation_euler = (0.0, -0.0, -5.264)
ob_text_011.scale = (0.7416, 0.7416, 0.7416)
ob_text_011.lineart.crease_threshold = 0.0
ob_text_010.parent = ob_circle
ob_text_010.matrix_parent_inverse = Matrix(((0.3468, 0.0, 0.0, 0.0), (0.0, 0.3468, 0.0, 0.0), (0.0, 0.0, 0.3468, 0.0), (0.0, 0.0, 0.0, 1.0)))
ob_text_010.location = (1.917, 0.8746, -0.2491)
ob_text_010.rotation_euler = (0.0, -0.0, -4.262)
ob_text_010.scale = (0.7416, 0.7416, 0.7416)
ob_text_010.lineart.crease_threshold = 0.0
ob_text_009.parent = ob_circle
ob_text_009.matrix_parent_inverse = Matrix(((0.3468, 0.0, 0.0, 0.0), (0.0, 0.3468, 0.0, 0.0), (0.0, 0.0, 0.3468, 0.0), (0.0, 0.0, 0.0, 1.0)))
ob_text_009.location = (1.19, 1.853, -0.2491)
ob_text_009.rotation_euler = (0.0, 0.0, -3.652)
ob_text_009.scale = (0.7416, 0.7416, 0.7416)
ob_text_009.lineart.crease_threshold = 0.0
ob_text_008.parent = ob_circle
ob_text_008.matrix_parent_inverse = Matrix(((0.3468, 0.0, 0.0, 0.0), (0.0, 0.3468, 0.0, 0.0), (0.0, 0.0, 0.3468, 0.0), (0.0, 0.0, 0.0, 1.0)))
ob_text_008.location = (-1.107, 1.866, -0.2491)
ob_text_008.rotation_euler = (0.0, 0.0, -2.683)
ob_text_008.scale = (0.7416, 0.7416, 0.7416)
ob_text_008.lineart.crease_threshold = 0.0
ob_text_007.parent = ob_circle
ob_text_007.matrix_parent_inverse = Matrix(((0.3468, 0.0, 0.0, 0.0), (0.0, 0.3468, 0.0, 0.0), (0.0, 0.0, 0.3468, 0.0), (0.0, 0.0, 0.0, 1.0)))
ob_text_007.location = (-1.922, 1.075, -0.2491)
ob_text_007.rotation_euler = (0.0, -0.0, -2.076)
ob_text_007.scale = (0.7416, 0.7416, 0.7416)
ob_text_007.lineart.crease_threshold = 0.0
ob_text_006.parent = ob_circle
ob_text_006.matrix_parent_inverse = Matrix(((0.3468, 0.0, 0.0, 0.0), (0.0, 0.3468, 0.0, 0.0), (0.0, 0.0, 0.3468, 0.0), (0.0, 0.0, 0.0, 1.0)))
ob_text_006.location = (0.3553, -0.3285, -0.6569)
ob_text_006.rotation_euler = (3.142, -0.0, 3.142)
ob_text_006.scale = (0.16, 0.16, 0.16)
ob_text_006.lineart.crease_threshold = 0.0
ob_text_005.parent = ob_circle
ob_text_005.matrix_parent_inverse = Matrix(((0.3468, 0.0, 0.0, 0.0), (0.0, 0.3468, 0.0, 0.0), (0.0, 0.0, 0.3468, 0.0), (0.0, 0.0, 0.0, 1.0)))
ob_text_005.location = (0.9158, 0.07336, -0.6704)
ob_text_005.rotation_euler = (3.142, -0.0, 3.142)
ob_text_005.scale = (0.2398, 0.2398, 0.2398)
ob_text_005.lineart.crease_threshold = 0.0
ob_text_004.parent = ob_circle
ob_text_004.matrix_parent_inverse = Matrix(((0.3468, 0.0, 0.0, 0.0), (0.0, 0.3468, 0.0, 0.0), (0.0, 0.0, 0.3468, 0.0), (0.0, 0.0, 0.0, 1.0)))
ob_text_004.location = (-0.4445, -1.108, -0.2462)
ob_text_004.scale = (0.2125, 0.2125, 0.2125)
ob_text_004.lineart.crease_threshold = 0.0
ob_text_003.parent = ob_circle
ob_text_003.matrix_parent_inverse = Matrix(((0.3468, 0.0, 0.0, 0.0), (0.0, 0.3468, 0.0, 0.0), (0.0, 0.0, 0.3468, 0.0), (0.0, 0.0, 0.0, 1.0)))
ob_text_003.location = (-2.225, -0.1658, -0.2491)
ob_text_003.scale = (0.7416, 0.7416, 0.7416)
ob_text_003.lineart.crease_threshold = 0.0
ob_text_002.parent = ob_circle
ob_text_002.matrix_parent_inverse = Matrix(((0.3468, 0.0, 0.0, 0.0), (0.0, 0.3468, 0.0, 0.0), (0.0, 0.0, 0.3468, 0.0), (0.0, 0.0, 0.0, 1.0)))
ob_text_002.location = (-0.117, -2.17, -0.2826)
ob_text_002.scale = (0.7416, 0.7416, 0.7416)
ob_text_002.lineart.crease_threshold = 0.0
ob_text_001.parent = ob_circle
ob_text_001.matrix_parent_inverse = Matrix(((0.3468, 0.0, 0.0, 0.0), (0.0, 0.3468, 0.0, 0.0), (0.0, 0.0, 0.3468, 0.0), (0.0, 0.0, 0.0, 1.0)))
ob_text_001.location = (1.93, -0.1599, -0.2491)
ob_text_001.scale = (0.7416, 0.7416, 0.7416)
ob_text_001.lineart.crease_threshold = 0.0
ob_text.parent = ob_circle
ob_text.matrix_parent_inverse = Matrix(((0.3468, 0.0, 0.0, 0.0), (0.0, 0.3468, 0.0, 0.0), (0.0, 0.0, 0.3468, 0.0), (0.0, 0.0, 0.0, 1.0)))
ob_text.location = (-0.3308, 1.838, -0.2491)
ob_text.scale = (0.7416, 0.7416, 0.7416)
ob_text.lineart.crease_threshold = 0.0
ob_cylinder_001.parent = ob_circle
ob_cylinder_001.matrix_parent_inverse = Matrix(((0.2111, 0.0, 0.0, 0.0), (0.0, 0.2111, 0.0, 0.0), (0.0, 0.0, 0.2111, 0.0), (0.0, 0.0, 0.0, 1.0)))
ob_cylinder_001.location = (0.0, 0.0, -0.2456)
ob_cylinder_001.scale = (0.1108, 0.1108, 0.1108)
ob_cylinder_001.lineart.crease_threshold = 0.0
_c = ob_cylinder_001.constraints.new('COPY_ROTATION'); _c.name = 'Copy Rotation'
_c.target = ob_empty_001
_c.use_x = False
_c.use_y = False
_c.mix_mode = 'OFFSET'
_c.use_offset = True
ob_plane_001.parent = ob_cylinder_001
ob_plane_001.matrix_parent_inverse = Matrix(((9.029, 0.0, 0.0, -0.0), (0.0, 9.029, 0.0, -0.0), (0.0, 0.0, 9.029, -1.059), (0.0, 0.0, 0.0, 1.0)))
ob_plane_001.location = (-0.8405, 0.0, 0.08408)
ob_plane_001.rotation_euler = (0.0, -0.0, 1.571)
ob_plane_001.scale = (0.2479, 0.2479, 0.2479)
ob_plane_001.lineart.crease_threshold = 0.0
ob_cylinder.parent = ob_circle
ob_cylinder.matrix_parent_inverse = Matrix(((0.2111, 0.0, 0.0, 0.0), (0.0, 0.2111, 0.0, 0.0), (0.0, 0.0, 0.2111, 0.0), (0.0, 0.0, 0.0, 1.0)))
ob_cylinder.location = (0.0, 0.0, -0.2456)
ob_cylinder.scale = (0.1108, 0.1108, 0.1108)
ob_cylinder.lineart.crease_threshold = 0.0
_c = ob_cylinder.constraints.new('COPY_ROTATION'); _c.name = 'Copy Rotation'
_c.owner_space = 'LOCAL'
_c.active = False
_c.target = ob_empty
_c.use_x = False
_c.use_y = False
ob_plane.parent = ob_cylinder
ob_plane.matrix_parent_inverse = Matrix(((9.029, 0.0, 0.0, -0.0), (0.0, 9.029, 0.0, -0.0), (0.0, 0.0, 9.029, -1.059), (0.0, 0.0, 0.0, 1.0)))
ob_plane.location = (0.0, 0.9968, 0.08408)
ob_plane.scale = (0.3355, 0.3355, 0.3355)
ob_plane.lineart.crease_threshold = 0.0
ob_lamp.location = (4.076, 1.005, 5.904)
ob_lamp.rotation_euler = (0.6503, 0.05522, 1.866)
ob_lamp.lock_rotations_4d = False
ob_lamp.empty_display_type = 'ARROWS'
ob_lamp.color = (0.0, 0.0, 0.0, 0.0)
ob_lamp.lineart.crease_threshold = 0.0
ob_camera.location = (1.266, -3.364, 12.88)
ob_camera.rotation_euler = (0.2499, 0.06896, -0.003963)
ob_camera.lock_rotations_4d = False
ob_camera.empty_display_type = 'ARROWS'
ob_camera.color = (0.0, 0.0, 0.0, 0.0)
ob_camera.display_type = 'WIRE'
ob_camera.lineart.crease_threshold = 0.0

# ---- collection membership
col_collection_1.objects.link(ob_text_017)
col_collection_1.objects.link(ob_text_016)
col_collection_1.objects.link(ob_text_015)
col_collection_1.objects.link(ob_lamp_001)
col_collection_1.objects.link(ob_empty_001)
col_collection_1.objects.link(ob_empty)
col_collection_1.objects.link(ob_circle)
col_collection_1.objects.link(ob_circle_001)
col_collection_1.objects.link(ob_text_014)
col_collection_1.objects.link(ob_text_013)
col_collection_1.objects.link(ob_text_012)
col_collection_1.objects.link(ob_text_011)
col_collection_1.objects.link(ob_text_010)
col_collection_1.objects.link(ob_text_009)
col_collection_1.objects.link(ob_text_008)
col_collection_1.objects.link(ob_text_007)
col_collection_1.objects.link(ob_text_006)
col_collection_1.objects.link(ob_text_005)
col_collection_1.objects.link(ob_text_004)
col_collection_1.objects.link(ob_text_003)
col_collection_1.objects.link(ob_text_002)
col_collection_1.objects.link(ob_text_001)
col_collection_1.objects.link(ob_text)
col_collection_1.objects.link(ob_cylinder_001)
col_collection_1.objects.link(ob_plane_001)
col_collection_1.objects.link(ob_cylinder)
col_collection_1.objects.link(ob_plane)
col_collection_1.objects.link(ob_lamp)
col_collection_1.objects.link(ob_camera)

# ---- scene / render settings (as saved in the file)
scene.camera = ob_camera
scene.frame_start = 1; scene.frame_end = 250; scene.frame_set(1)
scene.render.engine = 'BLENDER_EEVEE_NEXT'
scene.render.image_settings.color_mode = 'RGB'
scene.render.image_settings.compression = 90
scene.render.resolution_percentage = 50
scene.render.dither_intensity = 0.0
scene.render.bake_margin = 2
scene.render.bake_bias = 0.0
scene.cycles.use_denoising = False
scene.cycles.samples = 10
scene.cycles.sampling_pattern = 'TABULATED_SOBOL'
scene.cycles.light_sampling_threshold = 0.0
scene.cycles.use_adaptive_sampling = False
scene.cycles.use_light_tree = False
scene.cycles.blur_glossy = 0.0
scene.cycles.volume_bounces = 1
scene.cycles.pixel_filter_type = 'GAUSSIAN'
scene.cycles.sample_clamp_indirect = 0.0
scene.view_settings.view_transform = 'Standard'
bpy.context.view_layer.update()
